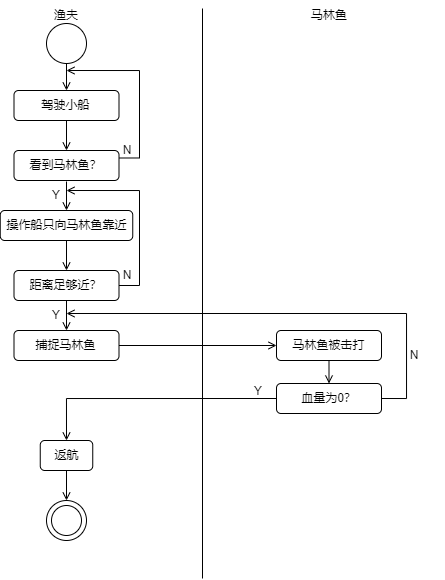

The diagram above was exported from draw.io. Its source (the exported page's mxGraphModel, read from the mxfile embedded in the PNG):
<mxGraphModel dx="757" dy="681" grid="1" gridSize="10" guides="1" tooltips="1" connect="1" arrows="1" fold="1" page="1" pageScale="1" pageWidth="827" pageHeight="1169" math="0" shadow="0">
  <root>
    <mxCell id="0" />
    <mxCell id="1" parent="0" />
    <mxCell id="TOp6pSPGgBVnoziJb9WN-13" style="rounded=0;orthogonalLoop=1;jettySize=auto;html=1;exitX=0.5;exitY=1;exitDx=0;exitDy=0;endArrow=open;endFill=0;" edge="1" parent="1" source="TOp6pSPGgBVnoziJb9WN-1" target="TOp6pSPGgBVnoziJb9WN-3">
      <mxGeometry relative="1" as="geometry" />
    </mxCell>
    <mxCell id="TOp6pSPGgBVnoziJb9WN-1" value="" style="ellipse;whiteSpace=wrap;html=1;aspect=fixed;" vertex="1" parent="1">
      <mxGeometry x="130" y="123" width="40" height="40" as="geometry" />
    </mxCell>
    <mxCell id="TOp6pSPGgBVnoziJb9WN-2" value="渔夫" style="text;strokeColor=none;align=center;fillColor=none;html=1;verticalAlign=middle;whiteSpace=wrap;rounded=0;" vertex="1" parent="1">
      <mxGeometry x="120" y="100" width="60" height="30" as="geometry" />
    </mxCell>
    <mxCell id="TOp6pSPGgBVnoziJb9WN-24" style="edgeStyle=orthogonalEdgeStyle;rounded=0;orthogonalLoop=1;jettySize=auto;html=1;exitX=1;exitY=0.25;exitDx=0;exitDy=0;endArrow=open;endFill=0;" edge="1" parent="1" source="TOp6pSPGgBVnoziJb9WN-4">
      <mxGeometry relative="1" as="geometry">
        <mxPoint x="149.9999999999999" y="170.0000000000001" as="targetPoint" />
        <Array as="points">
          <mxPoint x="223" y="257" />
          <mxPoint x="223" y="170" />
        </Array>
      </mxGeometry>
    </mxCell>
    <mxCell id="TOp6pSPGgBVnoziJb9WN-3" value="驾驶小船" style="rounded=1;whiteSpace=wrap;html=1;" vertex="1" parent="1">
      <mxGeometry x="97.5" y="190" width="105" height="30" as="geometry" />
    </mxCell>
    <mxCell id="TOp6pSPGgBVnoziJb9WN-4" value="看到马林鱼？" style="rounded=1;whiteSpace=wrap;html=1;" vertex="1" parent="1">
      <mxGeometry x="97.5" y="250" width="105" height="30" as="geometry" />
    </mxCell>
    <mxCell id="TOp6pSPGgBVnoziJb9WN-5" value="操作船只向马林鱼靠近" style="rounded=1;whiteSpace=wrap;html=1;" vertex="1" parent="1">
      <mxGeometry x="83.75" y="310" width="132.5" height="30" as="geometry" />
    </mxCell>
    <mxCell id="TOp6pSPGgBVnoziJb9WN-25" style="edgeStyle=orthogonalEdgeStyle;rounded=0;orthogonalLoop=1;jettySize=auto;html=1;exitX=1;exitY=0.5;exitDx=0;exitDy=0;endArrow=open;endFill=0;" edge="1" parent="1" source="TOp6pSPGgBVnoziJb9WN-6">
      <mxGeometry relative="1" as="geometry">
        <mxPoint x="149.9999999999999" y="290.0000000000001" as="targetPoint" />
        <Array as="points">
          <mxPoint x="223" y="385" />
          <mxPoint x="223" y="290" />
        </Array>
      </mxGeometry>
    </mxCell>
    <mxCell id="TOp6pSPGgBVnoziJb9WN-6" value="距离足够近？&lt;span style=&quot;color: rgba(0, 0, 0, 0); font-family: monospace; font-size: 0px; text-align: start; text-wrap: nowrap;&quot;&gt;%3CmxGraphModel%3E%3Croot%3E%3CmxCell%20id%3D%220%22%2F%3E%3CmxCell%20id%3D%221%22%20parent%3D%220%22%2F%3E%3CmxCell%20id%3D%222%22%20value%3D%22%E9%A9%BE%E9%A9%B6%E5%B0%8F%E8%88%B9%22%20style%3D%22rounded%3D1%3BwhiteSpace%3Dwrap%3Bhtml%3D1%3B%22%20vertex%3D%221%22%20parent%3D%221%22%3E%3CmxGeometry%20x%3D%2297.5%22%20y%3D%22190%22%20width%3D%22105%22%20height%3D%2230%22%20as%3D%22geometry%22%2F%3E%3C%2FmxCell%3E%3C%2Froot%3E%3C%2FmxGraphModel%3E&lt;/span&gt;" style="rounded=1;whiteSpace=wrap;html=1;" vertex="1" parent="1">
      <mxGeometry x="97.5" y="370" width="105" height="30" as="geometry" />
    </mxCell>
    <mxCell id="TOp6pSPGgBVnoziJb9WN-7" value="捕捉马林鱼" style="rounded=1;whiteSpace=wrap;html=1;" vertex="1" parent="1">
      <mxGeometry x="97.5" y="430" width="105" height="30" as="geometry" />
    </mxCell>
    <mxCell id="TOp6pSPGgBVnoziJb9WN-8" value="返航" style="rounded=1;whiteSpace=wrap;html=1;" vertex="1" parent="1">
      <mxGeometry x="123.75" y="540" width="52.5" height="30" as="geometry" />
    </mxCell>
    <mxCell id="TOp6pSPGgBVnoziJb9WN-9" value="马林鱼被击打" style="rounded=1;whiteSpace=wrap;html=1;" vertex="1" parent="1">
      <mxGeometry x="360" y="430" width="105" height="30" as="geometry" />
    </mxCell>
    <mxCell id="TOp6pSPGgBVnoziJb9WN-21" style="edgeStyle=orthogonalEdgeStyle;rounded=0;orthogonalLoop=1;jettySize=auto;html=1;exitX=1;exitY=0.5;exitDx=0;exitDy=0;endArrow=open;endFill=0;" edge="1" parent="1" source="TOp6pSPGgBVnoziJb9WN-10">
      <mxGeometry relative="1" as="geometry">
        <mxPoint x="150" y="413" as="targetPoint" />
        <mxPoint x="465" y="491" as="sourcePoint" />
        <Array as="points">
          <mxPoint x="490" y="498" />
          <mxPoint x="490" y="413" />
        </Array>
      </mxGeometry>
    </mxCell>
    <mxCell id="TOp6pSPGgBVnoziJb9WN-26" style="edgeStyle=orthogonalEdgeStyle;rounded=0;orthogonalLoop=1;jettySize=auto;html=1;exitX=0;exitY=0.5;exitDx=0;exitDy=0;entryX=0.5;entryY=0;entryDx=0;entryDy=0;endArrow=open;endFill=0;" edge="1" parent="1" source="TOp6pSPGgBVnoziJb9WN-10" target="TOp6pSPGgBVnoziJb9WN-8">
      <mxGeometry relative="1" as="geometry" />
    </mxCell>
    <mxCell id="TOp6pSPGgBVnoziJb9WN-10" value="血量为0？" style="rounded=1;whiteSpace=wrap;html=1;" vertex="1" parent="1">
      <mxGeometry x="360" y="483" width="105" height="30" as="geometry" />
    </mxCell>
    <mxCell id="TOp6pSPGgBVnoziJb9WN-11" value="" style="ellipse;whiteSpace=wrap;html=1;aspect=fixed;" vertex="1" parent="1">
      <mxGeometry x="130" y="600" width="40" height="40" as="geometry" />
    </mxCell>
    <mxCell id="TOp6pSPGgBVnoziJb9WN-12" value="" style="ellipse;whiteSpace=wrap;html=1;aspect=fixed;" vertex="1" parent="1">
      <mxGeometry x="135" y="605" width="30" height="30" as="geometry" />
    </mxCell>
    <mxCell id="TOp6pSPGgBVnoziJb9WN-14" style="rounded=0;orthogonalLoop=1;jettySize=auto;html=1;exitX=0.5;exitY=1;exitDx=0;exitDy=0;endArrow=open;endFill=0;entryX=0.5;entryY=0;entryDx=0;entryDy=0;" edge="1" parent="1" source="TOp6pSPGgBVnoziJb9WN-3" target="TOp6pSPGgBVnoziJb9WN-4">
      <mxGeometry relative="1" as="geometry">
        <mxPoint x="160" y="173" as="sourcePoint" />
        <mxPoint x="160" y="200" as="targetPoint" />
      </mxGeometry>
    </mxCell>
    <mxCell id="TOp6pSPGgBVnoziJb9WN-15" style="rounded=0;orthogonalLoop=1;jettySize=auto;html=1;endArrow=open;endFill=0;entryX=0.5;entryY=0;entryDx=0;entryDy=0;" edge="1" parent="1" target="TOp6pSPGgBVnoziJb9WN-6">
      <mxGeometry relative="1" as="geometry">
        <mxPoint x="150" y="340" as="sourcePoint" />
        <mxPoint x="149.66" y="367" as="targetPoint" />
      </mxGeometry>
    </mxCell>
    <mxCell id="TOp6pSPGgBVnoziJb9WN-16" style="rounded=0;orthogonalLoop=1;jettySize=auto;html=1;endArrow=open;endFill=0;" edge="1" parent="1" target="TOp6pSPGgBVnoziJb9WN-5">
      <mxGeometry relative="1" as="geometry">
        <mxPoint x="150" y="281" as="sourcePoint" />
        <mxPoint x="180" y="220" as="targetPoint" />
      </mxGeometry>
    </mxCell>
    <mxCell id="TOp6pSPGgBVnoziJb9WN-17" style="rounded=0;orthogonalLoop=1;jettySize=auto;html=1;exitX=0.5;exitY=1;exitDx=0;exitDy=0;endArrow=open;endFill=0;" edge="1" parent="1" source="TOp6pSPGgBVnoziJb9WN-6" target="TOp6pSPGgBVnoziJb9WN-7">
      <mxGeometry relative="1" as="geometry">
        <mxPoint x="190" y="203" as="sourcePoint" />
        <mxPoint x="190" y="230" as="targetPoint" />
      </mxGeometry>
    </mxCell>
    <mxCell id="TOp6pSPGgBVnoziJb9WN-18" style="rounded=0;orthogonalLoop=1;jettySize=auto;html=1;exitX=1;exitY=0.5;exitDx=0;exitDy=0;endArrow=open;endFill=0;entryX=0;entryY=0.5;entryDx=0;entryDy=0;" edge="1" parent="1" source="TOp6pSPGgBVnoziJb9WN-7" target="TOp6pSPGgBVnoziJb9WN-9">
      <mxGeometry relative="1" as="geometry">
        <mxPoint x="200" y="213" as="sourcePoint" />
        <mxPoint x="200" y="240" as="targetPoint" />
      </mxGeometry>
    </mxCell>
    <mxCell id="TOp6pSPGgBVnoziJb9WN-19" style="rounded=0;orthogonalLoop=1;jettySize=auto;html=1;exitX=0.5;exitY=1;exitDx=0;exitDy=0;endArrow=open;endFill=0;entryX=0.5;entryY=0;entryDx=0;entryDy=0;" edge="1" parent="1" source="TOp6pSPGgBVnoziJb9WN-9" target="TOp6pSPGgBVnoziJb9WN-10">
      <mxGeometry relative="1" as="geometry">
        <mxPoint x="210" y="223" as="sourcePoint" />
        <mxPoint x="413" y="480" as="targetPoint" />
      </mxGeometry>
    </mxCell>
    <mxCell id="TOp6pSPGgBVnoziJb9WN-22" style="rounded=0;orthogonalLoop=1;jettySize=auto;html=1;endArrow=none;endFill=0;" edge="1" parent="1">
      <mxGeometry relative="1" as="geometry">
        <mxPoint x="286" y="108" as="sourcePoint" />
        <mxPoint x="286" y="678" as="targetPoint" />
      </mxGeometry>
    </mxCell>
    <mxCell id="TOp6pSPGgBVnoziJb9WN-23" value="马林鱼" style="text;strokeColor=none;align=center;fillColor=none;html=1;verticalAlign=middle;whiteSpace=wrap;rounded=0;" vertex="1" parent="1">
      <mxGeometry x="382.5" y="100" width="60" height="30" as="geometry" />
    </mxCell>
    <mxCell id="TOp6pSPGgBVnoziJb9WN-28" style="rounded=0;orthogonalLoop=1;jettySize=auto;html=1;exitX=0.5;exitY=1;exitDx=0;exitDy=0;endArrow=open;endFill=0;entryX=0.5;entryY=0;entryDx=0;entryDy=0;" edge="1" parent="1" source="TOp6pSPGgBVnoziJb9WN-8" target="TOp6pSPGgBVnoziJb9WN-11">
      <mxGeometry relative="1" as="geometry">
        <mxPoint x="160" y="410" as="sourcePoint" />
        <mxPoint x="160" y="440" as="targetPoint" />
      </mxGeometry>
    </mxCell>
    <mxCell id="TOp6pSPGgBVnoziJb9WN-29" value="N" style="text;strokeColor=none;align=center;fillColor=none;html=1;verticalAlign=middle;whiteSpace=wrap;rounded=0;" vertex="1" parent="1">
      <mxGeometry x="181" y="235" width="60" height="30" as="geometry" />
    </mxCell>
    <mxCell id="TOp6pSPGgBVnoziJb9WN-30" value="N" style="text;strokeColor=none;align=center;fillColor=none;html=1;verticalAlign=middle;whiteSpace=wrap;rounded=0;" vertex="1" parent="1">
      <mxGeometry x="181" y="360" width="60" height="30" as="geometry" />
    </mxCell>
    <mxCell id="TOp6pSPGgBVnoziJb9WN-31" value="N" style="text;strokeColor=none;align=center;fillColor=none;html=1;verticalAlign=middle;whiteSpace=wrap;rounded=0;" vertex="1" parent="1">
      <mxGeometry x="468" y="440" width="60" height="30" as="geometry" />
    </mxCell>
    <mxCell id="TOp6pSPGgBVnoziJb9WN-32" value="Y" style="text;strokeColor=none;align=center;fillColor=none;html=1;verticalAlign=middle;whiteSpace=wrap;rounded=0;" vertex="1" parent="1">
      <mxGeometry x="312" y="476" width="60" height="30" as="geometry" />
    </mxCell>
    <mxCell id="TOp6pSPGgBVnoziJb9WN-33" value="Y" style="text;strokeColor=none;align=center;fillColor=none;html=1;verticalAlign=middle;whiteSpace=wrap;rounded=0;" vertex="1" parent="1">
      <mxGeometry x="110" y="400" width="60" height="30" as="geometry" />
    </mxCell>
    <mxCell id="TOp6pSPGgBVnoziJb9WN-34" value="Y" style="text;strokeColor=none;align=center;fillColor=none;html=1;verticalAlign=middle;whiteSpace=wrap;rounded=0;" vertex="1" parent="1">
      <mxGeometry x="110" y="280" width="60" height="30" as="geometry" />
    </mxCell>
  </root>
</mxGraphModel>